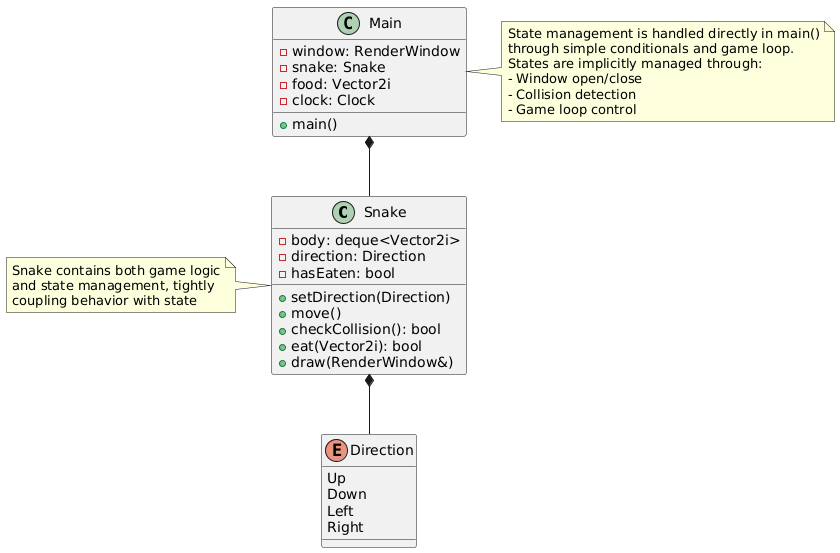

The diagram above was rendered by PlantUML. Its source (embedded in the PNG):
@startuml
class Snake {
    - body: deque<Vector2i>
    - direction: Direction
    - hasEaten: bool
    + setDirection(Direction)
    + move()
    + checkCollision(): bool
    + eat(Vector2i): bool
    + draw(RenderWindow&)
}

enum Direction {
    Up
    Down
    Left
    Right
}

class Main {
    - window: RenderWindow
    - snake: Snake
    - food: Vector2i
    - clock: Clock
    + main()
}

note right of Main
  State management is handled directly in main()
  through simple conditionals and game loop.
  States are implicitly managed through:
  - Window open/close
  - Collision detection
  - Game loop control
end note

note left of Snake
  Snake contains both game logic
  and state management, tightly
  coupling behavior with state
end note

Main *-- Snake
Snake *-- Direction
@enduml